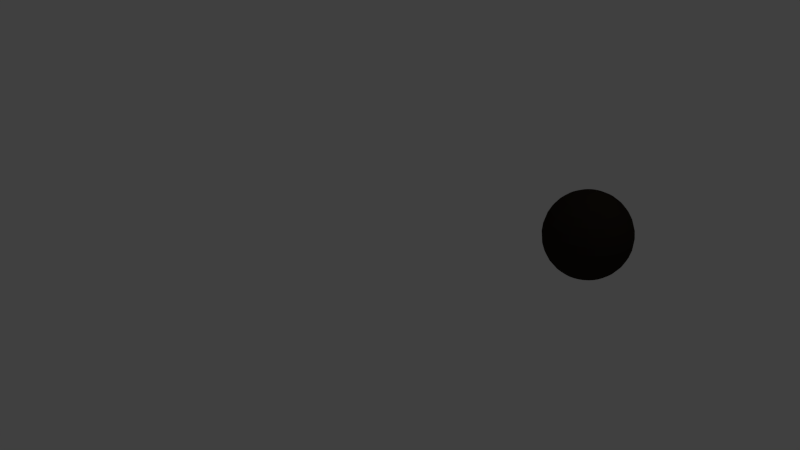 # Source: tama2.blend  (saved by Blender 2.64.0; exported with 4.5.12 LTS)
import bpy
from mathutils import Matrix  # noqa: F401  (used for matrix-valued properties, if any)

bpy.ops.wm.read_factory_settings(use_empty=True)
scene = bpy.context.scene
scene.name = 'Scene'

# ---- collections
col_collection_1 = bpy.data.collections.new('Collection 1'); scene.collection.children.link(col_collection_1)

# ---- materials (node trees are filled in below, after node groups)
mat_material_001 = bpy.data.materials.new('Material.001')
mat_material_001.alpha_threshold = 0.0
mat_material_001.use_transparent_shadow = False
mat_material_001.diffuse_color = (0.02198, 0.016, 0.01154, 1.0)
mat_material_001.roughness = 0.5
mat_material_001.line_color = (0.0, 0.0, 0.0, 1.0)

# ---- material node trees

# ---- world
world_world = bpy.data.worlds.new('World'); scene.world = world_world
world_world.color = (0.05088, 0.05088, 0.05088)
world_world.use_sun_shadow = False
world_world.sun_shadow_jitter_overblur = 0.0
world_world.cycles.sampling_method = 'MANUAL'
world_world.cycles.sample_map_resolution = 256

# ---- cameras
cam_camera = bpy.data.cameras.new('Camera')
cam_camera.clip_end = 100.0
cam_camera.lens = 35.0
cam_camera.sensor_width = 32.0
cam_camera.sensor_height = 18.0
cam_camera.ortho_scale = 7.314
cam_camera.dof.focus_distance = 0.0
cam_camera.dof.aperture_fstop = 128.0

# ---- lights
light_lamp = bpy.data.lights.new('Lamp', 'POINT')
light_lamp.transmission_factor = 0.0
light_lamp.cutoff_distance = 30.0
light_lamp.energy = 100.0
light_lamp.shadow_buffer_clip_start = 1.001
light_lamp.shadow_soft_size = 1.0
light_lamp.shadow_maximum_resolution = 0.006
light_lamp.use_absolute_resolution = True
light_lamp.cycles.use_multiple_importance_sampling = False

# ---- meshes
me_sphere = bpy.data.meshes.new('Sphere')
me_sphere.from_pydata([(-0.1234, 3.052e-08, 0.6202), (-0.242, 3.052e-08, 0.5842), (-0.3513, 3.052e-08, 0.5258), (-0.4472, 3.052e-08, 0.4472), (-0.5258, 3.052e-08, 0.3513), (-0.5842, 3.052e-08, 0.242), (-0.6202, 3.052e-08, 0.1234), (-0.6324, 3.052e-08, 4.752e-08), (-0.6202, 3.052e-08, -0.1234), (-0.5842, 3.052e-08, -0.242), (-0.5258, 3.052e-08, -0.3513), (-0.4472, 3.052e-08, -0.4472), (-0.3513, 3.052e-08, -0.5258), (-0.242, 3.052e-08, -0.5842), (-0.1234, 3.052e-08, -0.6202), (-0.121, 0.02407, 0.6202), (-0.2374, 0.04721, 0.5842), (-0.3446, 0.06854, 0.5258), (-0.4386, 0.08724, 0.4472), (-0.5157, 0.1026, 0.3513), (-0.573, 0.114, 0.242), (-0.6083, 0.121, 0.1234), (-0.6202, 0.1234, 7.516e-08), (-0.6083, 0.121, -0.1234), (-0.573, 0.114, -0.242), (-0.5157, 0.1026, -0.3513), (-0.4386, 0.08724, -0.4472), (-0.3446, 0.06854, -0.5258), (-0.2374, 0.04721, -0.5842), (-0.121, 0.02407, -0.6202), (-0.114, 0.04721, 0.6202), (-0.2236, 0.09261, 0.5842), (-0.3246, 0.1345, 0.5258), (-0.4131, 0.1711, 0.4472), (-0.4858, 0.2012, 0.3513), (-0.5398, 0.2236, 0.242), (-0.573, 0.2374, 0.1234), (-0.5842, 0.242, 7.516e-08), (-0.573, 0.2374, -0.1234), (-0.5398, 0.2236, -0.242), (-0.4858, 0.2012, -0.3513), (-0.4131, 0.1711, -0.4472), (-0.3246, 0.1345, -0.5258), (-0.2236, 0.09261, -0.5842), (-0.114, 0.04721, -0.6202), (-0.1026, 0.06854, 0.6202), (-0.2012, 0.1345, 0.5842), (-0.2921, 0.1952, 0.5258), (-0.3718, 0.2484, 0.4472), (-0.4372, 0.2921, 0.3513), (-0.4858, 0.3246, 0.242), (-0.5157, 0.3446, 0.1234), (-0.5258, 0.3513, 7.516e-08), (-0.5157, 0.3446, -0.1234), (-0.4858, 0.3246, -0.242), (-0.4372, 0.2921, -0.3513), (-0.3718, 0.2484, -0.4472), (-0.2921, 0.1952, -0.5258), (-0.2012, 0.1345, -0.5842), (-0.1026, 0.06854, -0.6202), (-0.08724, 0.08724, 0.6202), (-0.1711, 0.1711, 0.5842), (-0.2484, 0.2484, 0.5258), (-0.3162, 0.3162, 0.4472), (-0.3718, 0.3718, 0.3513), (-0.4131, 0.4131, 0.242), (-0.4386, 0.4386, 0.1234), (-0.4472, 0.4472, 7.516e-08), (-0.4386, 0.4386, -0.1234), (-0.4131, 0.4131, -0.242), (-0.3718, 0.3718, -0.3513), (-0.3162, 0.3162, -0.4472), (-0.2484, 0.2484, -0.5258), (-0.1711, 0.1711, -0.5842), (-0.08724, 0.08724, -0.6202), (-0.06854, 0.1026, 0.6202), (-0.1344, 0.2012, 0.5842), (-0.1952, 0.2921, 0.5258), (-0.2484, 0.3718, 0.4472), (-0.2921, 0.4372, 0.3513), (-0.3246, 0.4858, 0.242), (-0.3446, 0.5157, 0.1234), (-0.3513, 0.5258, 7.516e-08), (-0.3446, 0.5157, -0.1234), (-0.3246, 0.4858, -0.242), (-0.2921, 0.4372, -0.3513), (-0.2484, 0.3718, -0.4472), (-0.1952, 0.2921, -0.5258), (-0.1344, 0.2012, -0.5842), (-0.06854, 0.1026, -0.6202), (-0.04721, 0.114, 0.6202), (-0.09261, 0.2236, 0.5842), (-0.1344, 0.3246, 0.5258), (-0.1711, 0.4131, 0.4472), (-0.2012, 0.4858, 0.3513), (-0.2236, 0.5398, 0.242), (-0.2374, 0.573, 0.1234), (-0.242, 0.5842, 7.516e-08), (-0.2374, 0.573, -0.1234), (-0.2236, 0.5398, -0.242), (-0.2012, 0.4858, -0.3513), (-0.1711, 0.4131, -0.4472), (-0.1344, 0.3246, -0.5258), (-0.09261, 0.2236, -0.5842), (-0.04721, 0.114, -0.6202), (-0.02407, 0.121, 0.6202), (-0.04721, 0.2374, 0.5842), (-0.06854, 0.3446, 0.5258), (-0.08724, 0.4386, 0.4472), (-0.1026, 0.5157, 0.3513), (-0.114, 0.573, 0.242), (-0.121, 0.6083, 0.1234), (-0.1234, 0.6202, 7.516e-08), (-0.121, 0.6083, -0.1234), (-0.114, 0.573, -0.242), (-0.1026, 0.5157, -0.3513), (-0.08724, 0.4386, -0.4472), (-0.06854, 0.3446, -0.5258), (-0.04721, 0.2374, -0.5842), (-0.02407, 0.121, -0.6202), (2.8e-07, 0.1234, 0.6202), (2.918e-07, 0.242, 0.5842), (2.918e-07, 0.3513, 0.5258), (3.153e-07, 0.4472, 0.4472), (3.248e-07, 0.5258, 0.3513), (2.965e-07, 0.5842, 0.242), (3.624e-07, 0.6202, 0.1234), (2.776e-07, 0.6324, 7.516e-08), (3.624e-07, 0.6202, -0.1234), (2.776e-07, 0.5842, -0.242), (3.248e-07, 0.5258, -0.3513), (3.153e-07, 0.4472, -0.4472), (3.106e-07, 0.3513, -0.5258), (2.871e-07, 0.242, -0.5842), (2.611e-07, 0.1234, -0.6202), (0.02407, 0.121, 0.6202), (0.04721, 0.2374, 0.5842), (0.06854, 0.3446, 0.5258), (0.08724, 0.4386, 0.4472), (0.1026, 0.5157, 0.3513), (0.114, 0.573, 0.242), (0.121, 0.6083, 0.1234), (0.1234, 0.6202, 7.516e-08), (0.121, 0.6083, -0.1234), (0.114, 0.573, -0.242), (0.1026, 0.5157, -0.3513), (0.08724, 0.4386, -0.4472), (0.06854, 0.3446, -0.5258), (0.04721, 0.2374, -0.5842), (0.02407, 0.121, -0.6202), (0.04721, 0.114, 0.6202), (0.09261, 0.2236, 0.5842), (0.1345, 0.3246, 0.5258), (0.1711, 0.4131, 0.4472), (0.2012, 0.4858, 0.3513), (0.2236, 0.5398, 0.242), (0.2374, 0.573, 0.1234), (0.242, 0.5842, 7.516e-08), (0.2374, 0.573, -0.1234), (0.2236, 0.5398, -0.242), (0.2012, 0.4858, -0.3513), (0.1711, 0.4131, -0.4472), (0.1345, 0.3246, -0.5258), (0.09261, 0.2236, -0.5842), (0.04721, 0.114, -0.6202), (0.06854, 0.1026, 0.6202), (0.1345, 0.2012, 0.5842), (0.1952, 0.2921, 0.5258), (0.2484, 0.3718, 0.4472), (0.2921, 0.4372, 0.3513), (0.3246, 0.4858, 0.242), (0.3446, 0.5157, 0.1234), (0.3513, 0.5258, 7.516e-08), (0.3446, 0.5157, -0.1234), (0.3246, 0.4858, -0.242), (0.2921, 0.4372, -0.3513), (0.2484, 0.3718, -0.4472), (0.1952, 0.2921, -0.5258), (0.1345, 0.2012, -0.5842), (0.06854, 0.1026, -0.6202), (0.08724, 0.08724, 0.6202), (0.1711, 0.1711, 0.5842), (0.2484, 0.2484, 0.5258), (0.3162, 0.3162, 0.4472), (0.3718, 0.3718, 0.3513), (0.4131, 0.4131, 0.242), (0.4386, 0.4386, 0.1234), (0.4472, 0.4472, 7.516e-08), (0.4386, 0.4386, -0.1234), (0.4131, 0.4131, -0.242), (0.3718, 0.3718, -0.3513), (0.3162, 0.3162, -0.4472), (0.2484, 0.2484, -0.5258), (0.1711, 0.1711, -0.5842), (0.08724, 0.08724, -0.6202), (0.1026, 0.06854, 0.6202), (0.2012, 0.1345, 0.5842), (0.2921, 0.1952, 0.5258), (0.3718, 0.2484, 0.4472), (0.4372, 0.2921, 0.3513), (0.4858, 0.3246, 0.242), (0.5157, 0.3446, 0.1234), (0.5258, 0.3513, 7.516e-08), (0.5157, 0.3446, -0.1234), (0.4858, 0.3246, -0.242), (0.4372, 0.2921, -0.3513), (0.3718, 0.2484, -0.4472), (0.2921, 0.1952, -0.5258), (0.2012, 0.1345, -0.5842), (0.1026, 0.06854, -0.6202), (0.114, 0.04721, 0.6202), (0.2236, 0.09261, 0.5842), (0.3246, 0.1345, 0.5258), (0.4131, 0.1711, 0.4472), (0.4858, 0.2012, 0.3513), (0.5398, 0.2236, 0.242), (0.573, 0.2374, 0.1234), (0.5842, 0.242, 7.516e-08), (0.573, 0.2374, -0.1234), (0.5398, 0.2236, -0.242), (0.4858, 0.2012, -0.3513), (0.4131, 0.1711, -0.4472), (0.3246, 0.1345, -0.5258), (0.2236, 0.09261, -0.5842), (0.114, 0.04721, -0.6202), (0.121, 0.02407, 0.6202), (0.2374, 0.04721, 0.5842), (0.3446, 0.06854, 0.5258), (0.4386, 0.08724, 0.4472), (0.5157, 0.1026, 0.3513), (0.573, 0.114, 0.242), (0.6083, 0.121, 0.1234), (0.6202, 0.1234, 7.516e-08), (0.6083, 0.121, -0.1234), (0.573, 0.114, -0.242), (0.5157, 0.1026, -0.3513), (0.4386, 0.08724, -0.4472), (0.3446, 0.06854, -0.5258), (0.2374, 0.04721, -0.5842), (0.121, 0.02407, -0.6202), (0.1234, 9.318e-09, 0.6202), (0.242, -2.461e-09, 0.5842), (0.3513, -1.188e-08, 0.5258), (0.4472, -7.173e-09, 0.4472), (0.5258, -3.544e-08, 0.3513), (0.5842, -6.371e-08, 0.242), (0.6202, -6.371e-08, 0.1234), (0.6324, -3.544e-08, 7.516e-08), (0.6202, -6.371e-08, -0.1234), (0.5842, 2.251e-09, -0.242), (0.5258, -3.544e-08, -0.3513), (0.4472, -7.173e-09, -0.4472), (0.3513, -3.073e-08, -0.5258), (0.242, 1.639e-08, -0.5842), (0.1234, 3.052e-08, -0.6202), (2.682e-07, 3.052e-08, -0.6324), (0.121, -0.02407, 0.6202), (0.2374, -0.04721, 0.5842), (0.3446, -0.06854, 0.5258), (0.4386, -0.08724, 0.4472), (0.5157, -0.1026, 0.3513), (0.573, -0.114, 0.242), (0.6083, -0.121, 0.1234), (0.6202, -0.1234, 7.516e-08), (0.6083, -0.121, -0.1234), (0.573, -0.114, -0.242), (0.5157, -0.1026, -0.3513), (0.4386, -0.08724, -0.4472), (0.3446, -0.06854, -0.5258), (0.2374, -0.04721, -0.5842), (0.121, -0.02407, -0.6202), (0.114, -0.04721, 0.6202), (0.2236, -0.09261, 0.5842), (0.3246, -0.1345, 0.5258), (0.4131, -0.1711, 0.4472), (0.4858, -0.2012, 0.3513), (0.5398, -0.2236, 0.242), (0.573, -0.2374, 0.1234), (0.5842, -0.242, 7.516e-08), (0.573, -0.2374, -0.1234), (0.5398, -0.2236, -0.242), (0.4858, -0.2012, -0.3513), (0.4131, -0.1711, -0.4472), (0.3246, -0.1345, -0.5258), (0.2236, -0.09261, -0.5842), (0.114, -0.04721, -0.6202), (0.1026, -0.06854, 0.6202), (0.2012, -0.1345, 0.5842), (0.2921, -0.1952, 0.5258), (0.3718, -0.2484, 0.4472), (0.4372, -0.2921, 0.3513), (0.4858, -0.3246, 0.242), (0.5157, -0.3446, 0.1234), (0.5258, -0.3513, 7.516e-08), (0.5157, -0.3446, -0.1234), (0.4858, -0.3246, -0.242), (0.4372, -0.2921, -0.3513), (0.3718, -0.2484, -0.4472), (0.2921, -0.1952, -0.5258), (0.2012, -0.1345, -0.5842), (0.1026, -0.06854, -0.6202), (0.08724, -0.08724, 0.6202), (0.1711, -0.1711, 0.5842), (0.2484, -0.2484, 0.5258), (0.3162, -0.3162, 0.4472), (0.3718, -0.3718, 0.3513), (0.4131, -0.4131, 0.242), (0.4386, -0.4386, 0.1234), (0.4472, -0.4472, 7.516e-08), (0.4386, -0.4386, -0.1234), (0.4131, -0.4131, -0.242), (0.3718, -0.3718, -0.3513), (0.3162, -0.3162, -0.4472), (0.2484, -0.2484, -0.5258), (0.1711, -0.1711, -0.5842), (0.08724, -0.08724, -0.6202), (0.06854, -0.1026, 0.6202), (0.1345, -0.2012, 0.5842), (0.1952, -0.2921, 0.5258), (0.2484, -0.3718, 0.4472), (0.2921, -0.4372, 0.3513), (0.3246, -0.4858, 0.242), (0.3446, -0.5157, 0.1234), (0.3513, -0.5258, 7.516e-08), (0.3446, -0.5157, -0.1234), (0.3246, -0.4858, -0.242), (0.2921, -0.4372, -0.3513), (0.2484, -0.3718, -0.4472), (0.1952, -0.2921, -0.5258), (0.1345, -0.2012, -0.5842), (0.06854, -0.1026, -0.6202), (0.04721, -0.114, 0.6202), (0.09261, -0.2236, 0.5842), (0.1345, -0.3246, 0.5258), (0.1711, -0.4131, 0.4472), (0.2012, -0.4858, 0.3513), (0.2236, -0.5398, 0.242), (0.2374, -0.573, 0.1234), (0.242, -0.5842, 7.516e-08), (0.2374, -0.573, -0.1234), (0.2236, -0.5398, -0.242), (0.2012, -0.4858, -0.3513), (0.1711, -0.4131, -0.4472), (0.1345, -0.3246, -0.5258), (0.09261, -0.2236, -0.5842), (0.04721, -0.114, -0.6202), (0.02407, -0.121, 0.6202), (0.04721, -0.2374, 0.5842), (0.06854, -0.3446, 0.5258), (0.08724, -0.4386, 0.4472), (0.1026, -0.5157, 0.3513), (0.114, -0.573, 0.242), (0.121, -0.6083, 0.1234), (0.1234, -0.6202, 7.516e-08), (0.121, -0.6083, -0.1234), (0.114, -0.573, -0.242), (0.1026, -0.5157, -0.3513), (0.08724, -0.4386, -0.4472), (0.06854, -0.3446, -0.5258), (0.04721, -0.2374, -0.5842), (0.02407, -0.121, -0.6202), (2.376e-07, -0.1234, 0.6202), (2.211e-07, -0.242, 0.5842), (2.07e-07, -0.3513, 0.5258), (2.022e-07, -0.4472, 0.4472), (2.022e-07, -0.5258, 0.3513), (1.551e-07, -0.5842, 0.242), (1.269e-07, -0.6202, 0.1234), (1.646e-07, -0.6324, 7.516e-08), (1.269e-07, -0.6202, -0.1234), (1.74e-07, -0.5842, -0.242), (2.022e-07, -0.5258, -0.3513), (2.022e-07, -0.4472, -0.4472), (1.975e-07, -0.3513, -0.5258), (2.588e-07, -0.242, -0.5842), (2.611e-07, -0.1234, -0.6202), (-0.02407, -0.121, 0.6202), (-0.04721, -0.2374, 0.5842), (-0.06854, -0.3446, 0.5258), (-0.08724, -0.4386, 0.4472), (-0.1026, -0.5157, 0.3513), (-0.114, -0.573, 0.242), (-0.121, -0.6083, 0.1234), (-0.1234, -0.6202, 7.516e-08), (-0.121, -0.6083, -0.1234), (-0.114, -0.573, -0.242), (-0.1026, -0.5157, -0.3513), (-0.08724, -0.4386, -0.4472), (-0.06854, -0.3446, -0.5258), (-0.04721, -0.2374, -0.5842), (-0.02407, -0.121, -0.6202), (-0.04721, -0.114, 0.6202), (-0.09261, -0.2236, 0.5842), (-0.1344, -0.3246, 0.5258), (-0.1711, -0.4131, 0.4472), (-0.2012, -0.4858, 0.3513), (-0.2236, -0.5398, 0.242), (-0.2374, -0.573, 0.1234), (-0.242, -0.5842, 7.516e-08), (-0.2374, -0.573, -0.1234), (-0.2236, -0.5398, -0.242), (-0.2012, -0.4858, -0.3513), (-0.1711, -0.4131, -0.4472), (-0.1344, -0.3246, -0.5258), (-0.09261, -0.2236, -0.5842), (-0.04721, -0.114, -0.6202), (-0.06854, -0.1026, 0.6202), (-0.1344, -0.2012, 0.5842), (-0.1952, -0.2921, 0.5258), (-0.2484, -0.3718, 0.4472), (-0.2921, -0.4372, 0.3513), (-0.3246, -0.4858, 0.242), (-0.3446, -0.5157, 0.1234), (-0.3513, -0.5258, 7.516e-08), (-0.3446, -0.5157, -0.1234), (-0.3246, -0.4858, -0.242), (-0.2921, -0.4372, -0.3513), (-0.2484, -0.3718, -0.4472), (-0.1952, -0.2921, -0.5258), (-0.1344, -0.2012, -0.5842), (-0.06854, -0.1026, -0.6202), (1.225e-07, -1.152e-07, 0.6324), (-0.08724, -0.08724, 0.6202), (-0.1711, -0.1711, 0.5842), (-0.2484, -0.2484, 0.5258), (-0.3162, -0.3162, 0.4472), (-0.3718, -0.3718, 0.3513), (-0.4131, -0.4131, 0.242), (-0.4386, -0.4386, 0.1234), (-0.4472, -0.4472, 7.516e-08), (-0.4386, -0.4386, -0.1234), (-0.4131, -0.4131, -0.242), (-0.3718, -0.3718, -0.3513), (-0.3162, -0.3162, -0.4472), (-0.2484, -0.2484, -0.5258), (-0.1711, -0.1711, -0.5842), (-0.08724, -0.08724, -0.6202), (-0.1026, -0.06854, 0.6202), (-0.2012, -0.1344, 0.5842), (-0.2921, -0.1952, 0.5258), (-0.3718, -0.2484, 0.4472), (-0.4372, -0.2921, 0.3513), (-0.4858, -0.3246, 0.242), (-0.5157, -0.3446, 0.1234), (-0.5258, -0.3513, 7.516e-08), (-0.5157, -0.3446, -0.1234), (-0.4858, -0.3246, -0.242), (-0.4372, -0.2921, -0.3513), (-0.3718, -0.2484, -0.4472), (-0.2921, -0.1952, -0.5258), (-0.2012, -0.1344, -0.5842), (-0.1026, -0.06854, -0.6202), (-0.114, -0.04721, 0.6202), (-0.2236, -0.09261, 0.5842), (-0.3246, -0.1344, 0.5258), (-0.4131, -0.1711, 0.4472), (-0.4858, -0.2012, 0.3513), (-0.5398, -0.2236, 0.242), (-0.573, -0.2374, 0.1234), (-0.5842, -0.242, 7.516e-08), (-0.573, -0.2374, -0.1234), (-0.5398, -0.2236, -0.242), (-0.4858, -0.2012, -0.3513), (-0.4131, -0.1711, -0.4472), (-0.3246, -0.1344, -0.5258), (-0.2236, -0.09261, -0.5842), (-0.114, -0.04721, -0.6202), (-0.121, -0.02407, 0.6202), (-0.2374, -0.04721, 0.5842), (-0.3446, -0.06854, 0.5258), (-0.4386, -0.08724, 0.4472), (-0.5157, -0.1026, 0.3513), (-0.573, -0.114, 0.242), (-0.6083, -0.121, 0.1234), (-0.6202, -0.1234, 7.516e-08), (-0.6083, -0.121, -0.1234), (-0.573, -0.114, -0.242), (-0.5157, -0.1026, -0.3513), (-0.4386, -0.08724, -0.4472), (-0.3446, -0.06854, -0.5258), (-0.2374, -0.04721, -0.5842), (-0.121, -0.02407, -0.6202)], [], [(24, 25, 10, 9), (18, 19, 4, 3), (25, 26, 11, 10), (19, 20, 5, 4), (26, 27, 12, 11), (20, 21, 6, 5), (27, 28, 13, 12), (21, 22, 7, 6), (15, 16, 1, 0), (28, 29, 14, 13), (22, 23, 8, 7), (16, 17, 2, 1), (23, 24, 9, 8), (17, 18, 3, 2), (42, 43, 28, 27), (36, 37, 22, 21), (30, 31, 16, 15), (43, 44, 29, 28), (37, 38, 23, 22), (31, 32, 17, 16), (38, 39, 24, 23), (32, 33, 18, 17), (39, 40, 25, 24), (33, 34, 19, 18), (40, 41, 26, 25), (34, 35, 20, 19), (41, 42, 27, 26), (35, 36, 21, 20), (48, 49, 34, 33), (55, 56, 41, 40), (49, 50, 35, 34), (56, 57, 42, 41), (50, 51, 36, 35), (57, 58, 43, 42), (51, 52, 37, 36), (45, 46, 31, 30), (58, 59, 44, 43), (52, 53, 38, 37), (46, 47, 32, 31), (53, 54, 39, 38), (47, 48, 33, 32), (54, 55, 40, 39), (67, 68, 53, 52), (61, 62, 47, 46), (68, 69, 54, 53), (62, 63, 48, 47), (69, 70, 55, 54), (63, 64, 49, 48), (70, 71, 56, 55), (64, 65, 50, 49), (71, 72, 57, 56), (65, 66, 51, 50), (72, 73, 58, 57), (66, 67, 52, 51), (60, 61, 46, 45), (73, 74, 59, 58), (86, 87, 72, 71), (80, 81, 66, 65), (87, 88, 73, 72), (81, 82, 67, 66), (75, 76, 61, 60), (88, 89, 74, 73), (82, 83, 68, 67), (76, 77, 62, 61), (83, 84, 69, 68), (77, 78, 63, 62), (84, 85, 70, 69), (78, 79, 64, 63), (85, 86, 71, 70), (79, 80, 65, 64), (99, 100, 85, 84), (93, 94, 79, 78), (100, 101, 86, 85), (94, 95, 80, 79), (101, 102, 87, 86), (95, 96, 81, 80), (102, 103, 88, 87), (96, 97, 82, 81), (90, 91, 76, 75), (103, 104, 89, 88), (97, 98, 83, 82), (91, 92, 77, 76), (98, 99, 84, 83), (92, 93, 78, 77), (118, 119, 104, 103), (112, 113, 98, 97), (106, 107, 92, 91), (113, 114, 99, 98), (107, 108, 93, 92), (114, 115, 100, 99), (108, 109, 94, 93), (115, 116, 101, 100), (109, 110, 95, 94), (116, 117, 102, 101), (110, 111, 96, 95), (117, 118, 103, 102), (111, 112, 97, 96), (105, 106, 91, 90), (131, 132, 117, 116), (125, 126, 111, 110), (132, 133, 118, 117), (126, 127, 112, 111), (120, 121, 106, 105), (133, 134, 119, 118), (127, 128, 113, 112), (121, 122, 107, 106), (128, 129, 114, 113), (122, 123, 108, 107), (129, 130, 115, 114), (123, 124, 109, 108), (130, 131, 116, 115), (124, 125, 110, 109), (144, 145, 130, 129), (138, 139, 124, 123), (145, 146, 131, 130), (139, 140, 125, 124), (146, 147, 132, 131), (140, 141, 126, 125), (147, 148, 133, 132), (141, 142, 127, 126), (135, 136, 121, 120), (148, 149, 134, 133), (142, 143, 128, 127), (136, 137, 122, 121), (143, 144, 129, 128), (137, 138, 123, 122), (163, 164, 149, 148), (157, 158, 143, 142), (151, 152, 137, 136), (158, 159, 144, 143), (152, 153, 138, 137), (159, 160, 145, 144), (153, 154, 139, 138), (160, 161, 146, 145), (154, 155, 140, 139), (161, 162, 147, 146), (155, 156, 141, 140), (162, 163, 148, 147), (156, 157, 142, 141), (150, 151, 136, 135), (176, 177, 162, 161), (170, 171, 156, 155), (177, 178, 163, 162), (171, 172, 157, 156), (165, 166, 151, 150), (178, 179, 164, 163), (172, 173, 158, 157), (166, 167, 152, 151), (173, 174, 159, 158), (167, 168, 153, 152), (174, 175, 160, 159), (168, 169, 154, 153), (175, 176, 161, 160), (169, 170, 155, 154), (182, 183, 168, 167), (189, 190, 175, 174), (183, 184, 169, 168), (190, 191, 176, 175), (184, 185, 170, 169), (191, 192, 177, 176), (185, 186, 171, 170), (192, 193, 178, 177), (186, 187, 172, 171), (180, 181, 166, 165), (193, 194, 179, 178), (187, 188, 173, 172), (181, 182, 167, 166), (188, 189, 174, 173), (201, 202, 187, 186), (195, 196, 181, 180), (208, 209, 194, 193), (202, 203, 188, 187), (196, 197, 182, 181), (203, 204, 189, 188), (197, 198, 183, 182), (204, 205, 190, 189), (198, 199, 184, 183), (205, 206, 191, 190), (199, 200, 185, 184), (206, 207, 192, 191), (200, 201, 186, 185), (207, 208, 193, 192), (220, 221, 206, 205), (214, 215, 200, 199), (221, 222, 207, 206), (215, 216, 201, 200), (222, 223, 208, 207), (216, 217, 202, 201), (210, 211, 196, 195), (223, 224, 209, 208), (217, 218, 203, 202), (211, 212, 197, 196), (218, 219, 204, 203), (212, 213, 198, 197), (219, 220, 205, 204), (213, 214, 199, 198), (233, 234, 219, 218), (227, 228, 213, 212), (234, 235, 220, 219), (228, 229, 214, 213), (235, 236, 221, 220), (229, 230, 215, 214), (236, 237, 222, 221), (230, 231, 216, 215), (237, 238, 223, 222), (231, 232, 217, 216), (225, 226, 211, 210), (238, 239, 224, 223), (232, 233, 218, 217), (226, 227, 212, 211), (252, 253, 238, 237), (246, 247, 232, 231), (240, 241, 226, 225), (253, 254, 239, 238), (247, 248, 233, 232), (241, 242, 227, 226), (248, 249, 234, 233), (242, 243, 228, 227), (249, 250, 235, 234), (243, 244, 229, 228), (250, 251, 236, 235), (244, 245, 230, 229), (251, 252, 237, 236), (245, 246, 231, 230), (266, 267, 251, 250), (260, 261, 245, 244), (267, 268, 252, 251), (261, 262, 246, 245), (268, 269, 253, 252), (262, 263, 247, 246), (256, 257, 241, 240), (269, 270, 254, 253), (263, 264, 248, 247), (257, 258, 242, 241), (264, 265, 249, 248), (258, 259, 243, 242), (265, 266, 250, 249), (259, 260, 244, 243), (279, 280, 265, 264), (273, 274, 259, 258), (280, 281, 266, 265), (274, 275, 260, 259), (281, 282, 267, 266), (275, 276, 261, 260), (282, 283, 268, 267), (276, 277, 262, 261), (283, 284, 269, 268), (277, 278, 263, 262), (271, 272, 257, 256), (284, 285, 270, 269), (278, 279, 264, 263), (272, 273, 258, 257), (298, 299, 284, 283), (292, 293, 278, 277), (286, 287, 272, 271), (299, 300, 285, 284), (293, 294, 279, 278), (287, 288, 273, 272), (294, 295, 280, 279), (288, 289, 274, 273), (295, 296, 281, 280), (289, 290, 275, 274), (296, 297, 282, 281), (290, 291, 276, 275), (297, 298, 283, 282), (291, 292, 277, 276), (311, 312, 297, 296), (305, 306, 291, 290), (312, 313, 298, 297), (306, 307, 292, 291), (313, 314, 299, 298), (307, 308, 293, 292), (301, 302, 287, 286), (314, 315, 300, 299), (308, 309, 294, 293), (302, 303, 288, 287), (309, 310, 295, 294), (303, 304, 289, 288), (310, 311, 296, 295), (304, 305, 290, 289), (317, 318, 303, 302), (324, 325, 310, 309), (318, 319, 304, 303), (325, 326, 311, 310), (319, 320, 305, 304), (326, 327, 312, 311), (320, 321, 306, 305), (327, 328, 313, 312), (321, 322, 307, 306), (328, 329, 314, 313), (322, 323, 308, 307), (316, 317, 302, 301), (329, 330, 315, 314), (323, 324, 309, 308), (336, 337, 322, 321), (343, 344, 329, 328), (337, 338, 323, 322), (331, 332, 317, 316), (344, 345, 330, 329), (338, 339, 324, 323), (332, 333, 318, 317), (339, 340, 325, 324), (333, 334, 319, 318), (340, 341, 326, 325), (334, 335, 320, 319), (341, 342, 327, 326), (335, 336, 321, 320), (342, 343, 328, 327), (355, 356, 341, 340), (349, 350, 335, 334), (356, 357, 342, 341), (350, 351, 336, 335), (357, 358, 343, 342), (351, 352, 337, 336), (358, 359, 344, 343), (352, 353, 338, 337), (346, 347, 332, 331), (359, 360, 345, 344), (353, 354, 339, 338), (347, 348, 333, 332), (354, 355, 340, 339), (348, 349, 334, 333), (374, 375, 360, 359), (368, 369, 354, 353), (362, 363, 348, 347), (369, 370, 355, 354), (363, 364, 349, 348), (370, 371, 356, 355), (364, 365, 350, 349), (371, 372, 357, 356), (365, 366, 351, 350), (372, 373, 358, 357), (366, 367, 352, 351), (373, 374, 359, 358), (367, 368, 353, 352), (361, 362, 347, 346), (387, 388, 373, 372), (381, 382, 367, 366), (388, 389, 374, 373), (382, 383, 368, 367), (376, 377, 362, 361), (389, 390, 375, 374), (383, 384, 369, 368), (377, 378, 363, 362), (384, 385, 370, 369), (378, 379, 364, 363), (385, 386, 371, 370), (379, 380, 365, 364), (386, 387, 372, 371), (380, 381, 366, 365), (400, 401, 386, 385), (394, 395, 380, 379), (401, 402, 387, 386), (395, 396, 381, 380), (402, 403, 388, 387), (396, 397, 382, 381), (403, 404, 389, 388), (397, 398, 383, 382), (391, 392, 377, 376), (404, 405, 390, 389), (398, 399, 384, 383), (392, 393, 378, 377), (399, 400, 385, 384), (393, 394, 379, 378), (419, 420, 405, 404), (413, 414, 399, 398), (407, 408, 393, 392), (414, 415, 400, 399), (408, 409, 394, 393), (415, 416, 401, 400), (409, 410, 395, 394), (416, 417, 402, 401), (410, 411, 396, 395), (417, 418, 403, 402), (411, 412, 397, 396), (418, 419, 404, 403), (412, 413, 398, 397), (406, 407, 392, 391), (433, 434, 418, 417), (427, 428, 412, 411), (434, 435, 419, 418), (428, 429, 413, 412), (422, 423, 407, 406), (435, 436, 420, 419), (429, 430, 414, 413), (423, 424, 408, 407), (430, 431, 415, 414), (424, 425, 409, 408), (431, 432, 416, 415), (425, 426, 410, 409), (432, 433, 417, 416), (426, 427, 411, 410), (446, 447, 432, 431), (440, 441, 426, 425), (447, 448, 433, 432), (441, 442, 427, 426), (448, 449, 434, 433), (442, 443, 428, 427), (449, 450, 435, 434), (443, 444, 429, 428), (437, 438, 423, 422), (450, 451, 436, 435), (444, 445, 430, 429), (438, 439, 424, 423), (445, 446, 431, 430), (439, 440, 425, 424), (452, 453, 438, 437), (465, 466, 451, 450), (459, 460, 445, 444), (453, 454, 439, 438), (460, 461, 446, 445), (454, 455, 440, 439), (461, 462, 447, 446), (455, 456, 441, 440), (462, 463, 448, 447), (456, 457, 442, 441), (463, 464, 449, 448), (457, 458, 443, 442), (464, 465, 450, 449), (458, 459, 444, 443), (471, 472, 457, 456), (478, 479, 464, 463), (472, 473, 458, 457), (479, 480, 465, 464), (473, 474, 459, 458), (467, 468, 453, 452), (480, 481, 466, 465), (474, 475, 460, 459), (468, 469, 454, 453), (475, 476, 461, 460), (469, 470, 455, 454), (476, 477, 462, 461), (470, 471, 456, 455), (477, 478, 463, 462), (421, 15, 0), (29, 255, 14), (421, 30, 15), (44, 255, 29), (421, 45, 30), (59, 255, 44), (74, 255, 59), (421, 60, 45), (421, 75, 60), (89, 255, 74), (421, 90, 75), (104, 255, 89), (119, 255, 104), (421, 105, 90), (421, 120, 105), (134, 255, 119), (421, 135, 120), (149, 255, 134), (164, 255, 149), (421, 150, 135), (421, 165, 150), (179, 255, 164), (421, 180, 165), (194, 255, 179), (209, 255, 194), (421, 195, 180), (421, 210, 195), (224, 255, 209), (239, 255, 224), (421, 225, 210), (254, 255, 239), (421, 240, 225), (421, 256, 240), (270, 255, 254), (285, 255, 270), (421, 271, 256), (300, 255, 285), (421, 286, 271), (421, 301, 286), (315, 255, 300), (330, 255, 315), (421, 316, 301), (421, 331, 316), (345, 255, 330), (421, 346, 331), (360, 255, 345), (375, 255, 360), (421, 361, 346), (421, 376, 361), (390, 255, 375), (421, 391, 376), (405, 255, 390), (420, 255, 405), (421, 406, 391), (421, 422, 406), (436, 255, 420), (421, 437, 422), (451, 255, 436), (466, 255, 451), (421, 452, 437), (421, 467, 452), (481, 255, 466), (8, 9, 476, 475), (2, 3, 470, 469), (9, 10, 477, 476), (3, 4, 471, 470), (10, 11, 478, 477), (4, 5, 472, 471), (11, 12, 479, 478), (5, 6, 473, 472), (421, 0, 467), (12, 13, 480, 479), (6, 7, 474, 473), (0, 1, 468, 467), (13, 14, 481, 480), (7, 8, 475, 474), (1, 2, 469, 468), (14, 255, 481)])
me_sphere.materials.append(mat_material_001)
me_sphere.use_remesh_preserve_volume = False
me_sphere.use_remesh_preserve_attributes = False
me_sphere.use_mirror_vertex_groups = False
me_sphere.update()

# ---- curves / text
cu_beziercurve_002 = bpy.data.curves.new('BezierCurve.002', 'CURVE')
cu_beziercurve_002.dimensions = '3D'
_sp = cu_beziercurve_002.splines.new('BEZIER'); _sp.bezier_points.add(1)
_sp.bezier_points.foreach_set('co', [-0.6399, 8.427e-08, -0.1742, 0.8722, 8.427e-08, 0.06969])
_sp.bezier_points.foreach_set('handle_left', [-1.093, -0.5, -0.01162, -0.2083, 8.427e-08, 0.6622])
_sp.bezier_points.foreach_set('handle_right', [-0.1781, 0.5092, -0.3398, 1.684, 8.427e-08, -0.3753])
for _p, _l, _r in zip(_sp.bezier_points, ['ALIGNED', 'ALIGNED'], ['ALIGNED', 'ALIGNED']): _p.handle_left_type = _l; _p.handle_right_type = _r
_sp.order_u = 0
_sp.order_v = 0
cu_beziercurve_002.use_path = True
cu_beziercurve_002.use_path_clamp = True
cu_beziercurve_002.bevel_resolution = 0
cu_beziercurve_002.fill_mode = 'HALF'

# ---- objects
ob_beziercurve = bpy.data.objects.new('BezierCurve', cu_beziercurve_002)
ob_sphere = bpy.data.objects.new('Sphere', me_sphere)
ob_lamp = bpy.data.objects.new('Lamp', light_lamp)
ob_camera = bpy.data.objects.new('Camera', cam_camera)

# ---- transforms, parenting, visibility, modifiers, constraints
ob_beziercurve.location = (3.517, 1.579, 0.7326)
ob_beziercurve.lineart.crease_threshold = 0.0
ob_sphere.location = (2.347, 1.831, 0.4589)
ob_sphere.lineart.crease_threshold = 0.0
_m = ob_sphere.modifiers.new('ParticleSystem 1', 'PARTICLE_SYSTEM')
_m = ob_sphere.modifiers.new('Boolean', 'BOOLEAN')
_m.operation = 'UNION'
_m.solver = 'FAST'
ob_lamp.location = (4.918, 1.33, 7.084)
ob_lamp.rotation_euler = (0.6503, 0.05522, 1.866)
ob_lamp.lock_rotations_4d = False
ob_lamp.empty_display_type = 'ARROWS'
ob_lamp.color = (0.0, 0.0, 0.0, 0.0)
ob_lamp.lineart.crease_threshold = 0.0
ob_camera.location = (8.454, -7.415, 6.005)
ob_camera.rotation_euler = (1.109, 0.01082, 0.8149)
ob_camera.lock_rotations_4d = False
ob_camera.empty_display_type = 'ARROWS'
ob_camera.color = (0.0, 0.0, 0.0, 0.0)
ob_camera.display_type = 'WIRE'
ob_camera.lineart.crease_threshold = 0.0

# ---- collection membership
col_collection_1.objects.link(ob_beziercurve)
col_collection_1.objects.link(ob_sphere)
col_collection_1.objects.link(ob_lamp)
col_collection_1.objects.link(ob_camera)

# ---- scene / render settings (as saved in the file)
scene.camera = ob_camera
scene.frame_start = 1; scene.frame_end = 250; scene.frame_set(0)
scene.render.engine = 'BLENDER_EEVEE_NEXT'
scene.render.image_settings.color_mode = 'RGB'
scene.render.image_settings.compression = 90
scene.render.resolution_percentage = 50
scene.render.dither_intensity = 0.0
scene.render.bake_margin = 2
scene.render.bake_bias = 0.0
scene.cycles.use_denoising = False
scene.cycles.samples = 10
scene.cycles.sampling_pattern = 'TABULATED_SOBOL'
scene.cycles.light_sampling_threshold = 0.0
scene.cycles.use_adaptive_sampling = False
scene.cycles.use_light_tree = False
scene.cycles.blur_glossy = 0.0
scene.cycles.volume_bounces = 1
scene.cycles.pixel_filter_type = 'GAUSSIAN'
scene.cycles.sample_clamp_indirect = 0.0
scene.view_settings.view_transform = 'Standard'
bpy.context.view_layer.update()
